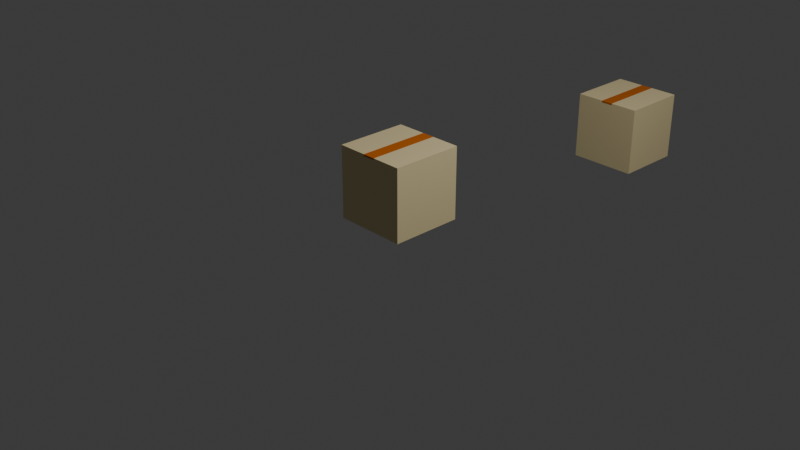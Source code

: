 # Source: package.blend  (saved by Blender 4.0.36; exported with 4.5.12 LTS)
import bpy
from mathutils import Matrix  # noqa: F401  (used for matrix-valued properties, if any)

bpy.ops.wm.read_factory_settings(use_empty=True)
scene = bpy.context.scene
scene.name = 'Scene'

# ---- collections
col_collection = bpy.data.collections.new('Collection'); scene.collection.children.link(col_collection)

# ---- materials (node trees are filled in below, after node groups)
mat_material_002 = bpy.data.materials.new('Material.002')
mat_material_002.use_transparent_shadow = False
mat_material = bpy.data.materials.new('Material')
mat_material.alpha_threshold = 0.0
mat_material.use_transparent_shadow = False
mat_material.roughness = 0.5
mat_material.line_color = (0.0, 0.0, 0.0, 1.0)

# ---- material node trees
mat_material_002.use_nodes = True; mat_material_002.node_tree.nodes.clear()
_N = mat_material_002.node_tree.nodes; _L = mat_material_002.node_tree.links
n0 = _N.new('ShaderNodeBsdfPrincipled'); n0.name = 'Principled BSDF'; n0.location = (10, 300)
n0.inputs[0].default_value = (0.5907, 0.1356, 0.0006071, 1.0)
n0.inputs[3].default_value = 1.45
n1 = _N.new('ShaderNodeOutputMaterial'); n1.name = 'Material Output'; n1.location = (300, 300)
_L.new(n0.outputs[0], n1.inputs[0])
n1.is_active_output = True
mat_material.use_nodes = True; mat_material.node_tree.nodes.clear()
_N = mat_material.node_tree.nodes; _L = mat_material.node_tree.links
n0 = _N.new('ShaderNodeOutputMaterial'); n0.name = 'Material Output'; n0.location = (300, 300)
n1 = _N.new('ShaderNodeBsdfPrincipled'); n1.name = 'Principled BSDF'; n1.location = (10, 300)
n1.inputs[0].default_value = (0.815, 0.6867, 0.3813, 1.0)
n1.inputs[3].default_value = 1.45
_L.new(n1.outputs[0], n0.inputs[0])
n0.is_active_output = True

# ---- world
world_world = bpy.data.worlds.new('World'); scene.world = world_world
world_world.use_nodes = True; world_world.node_tree.nodes.clear()
_N = world_world.node_tree.nodes; _L = world_world.node_tree.links
n0 = _N.new('ShaderNodeOutputWorld'); n0.name = 'World Output'; n0.location = (300, 300)
n1 = _N.new('ShaderNodeBackground'); n1.name = 'Background'; n1.location = (10, 300)
n1.inputs[0].default_value = (0.05088, 0.05088, 0.05088, 1.0)
_L.new(n1.outputs[0], n0.inputs[0])
n0.is_active_output = True
world_world.color = (0.05088, 0.05088, 0.05088)
world_world.use_sun_shadow = False
world_world.sun_shadow_jitter_overblur = 0.0

# ---- cameras
cam_camera = bpy.data.cameras.new('Camera')
cam_camera.clip_end = 100.0
cam_camera.ortho_scale = 7.314

# ---- lights
light_light = bpy.data.lights.new('Light', 'POINT')
light_light.transmission_factor = 0.0
light_light.use_soft_falloff = False
light_light.energy = 1000.0
light_light.shadow_soft_size = 0.1
light_light.shadow_maximum_resolution = 0.006
light_light.use_absolute_resolution = True

# ---- meshes
me_plane = bpy.data.meshes.new('Plane')
me_plane.from_pydata([(-1.0, -1.0, 4.368), (1.0, -1.0, 4.368), (-1.0, 1.0, 4.368), (1.0, 1.0, 4.368), (-1.0, -1.0, 4.268), (1.0, -1.0, 4.268), (-1.0, 1.0, 4.268), (1.0, 1.0, 4.268), (0.9955, -5.557, 4.366), (0.9955, -5.557, 0.006599), (-0.9952, -5.557, 4.366), (-0.9952, -5.557, 0.006599), (0.9955, 5.557, 4.366), (0.9955, 5.557, 0.006599), (-0.9952, 5.557, 4.366), (-0.9952, 5.557, 0.006599)], [], [(0, 1, 3, 2), (3, 1, 5, 7), (0, 2, 6, 4), (8, 12, 14, 10), (11, 10, 14, 15), (15, 14, 12, 13), (13, 9, 11, 15), (9, 8, 10, 11), (13, 12, 8, 9)])
me_plane.polygons.foreach_set('material_index', [0, 0, 0, 1, 1, 1, 1, 1, 1])
_uv = me_plane.uv_layers.new(name='UVMap')
_uv.uv.foreach_set('vector', [0.0, 0.0, 1.0, 0.0, 1.0, 1.0, 0.0, 1.0, 1.0, 1.0, 1.0, 0.0, 1.0, 0.0, 1.0, 1.0, 0.0, 0.0, 0.0, 1.0, 0.0, 1.0, 0.0, 0.0, 0.625, 0.5, 0.875, 0.5, 0.875, 0.75, 0.625, 0.75, 0.375, 0.75, 0.625, 0.75, 0.625, 1.0, 0.375, 1.0, 0.375, 0.0, 0.625, 0.0, 0.625, 0.25, 0.375, 0.25, 0.125, 0.5, 0.375, 0.5, 0.375, 0.75, 0.125, 0.75, 0.375, 0.5, 0.625, 0.5, 0.625, 0.75, 0.375, 0.75, 0.375, 0.25, 0.625, 0.25, 0.625, 0.5, 0.375, 0.5])
me_plane.materials.append(mat_material_002)
me_plane.materials.append(mat_material)
me_plane.update()
me_cube_001 = bpy.data.meshes.new('Cube.001')
me_cube_001.from_pydata([(1.0, 1.0, 1.0), (1.0, 1.0, -1.0), (1.0, -1.0, 1.0), (1.0, -1.0, -1.0), (-1.0, 1.0, 1.0), (-1.0, 1.0, -1.0), (-1.0, -1.0, 1.0), (-1.0, -1.0, -1.0)], [], [(0, 4, 6, 2), (3, 2, 6, 7), (7, 6, 4, 5), (5, 1, 3, 7), (1, 0, 2, 3), (5, 4, 0, 1)])
_uv = me_cube_001.uv_layers.new(name='UVMap')
_uv.uv.foreach_set('vector', [0.625, 0.5, 0.875, 0.5, 0.875, 0.75, 0.625, 0.75, 0.375, 0.75, 0.625, 0.75, 0.625, 1.0, 0.375, 1.0, 0.375, 0.0, 0.625, 0.0, 0.625, 0.25, 0.375, 0.25, 0.125, 0.5, 0.375, 0.5, 0.375, 0.75, 0.125, 0.75, 0.375, 0.5, 0.625, 0.5, 0.625, 0.75, 0.375, 0.75, 0.375, 0.25, 0.625, 0.25, 0.625, 0.5, 0.375, 0.5])
me_cube_001.materials.append(mat_material)
me_cube_001.use_mirror_vertex_groups = False
me_cube_001.update()
me_plane_001 = bpy.data.meshes.new('Plane.001')
me_plane_001.from_pydata([(-1.0, -1.0, 0.0), (1.0, -1.0, 0.0), (-1.0, 1.0, 0.0), (1.0, 1.0, 0.0), (-1.0, -1.0, -0.09951), (1.0, -1.0, -0.09951), (-1.0, 1.0, -0.09951), (1.0, 1.0, -0.09951)], [], [(0, 1, 3, 2), (3, 1, 5, 7), (0, 2, 6, 4)])
_uv = me_plane_001.uv_layers.new(name='UVMap')
_uv.uv.foreach_set('vector', [0.0, 0.0, 1.0, 0.0, 1.0, 1.0, 0.0, 1.0, 1.0, 1.0, 1.0, 0.0, 1.0, 0.0, 1.0, 1.0, 0.0, 0.0, 0.0, 1.0, 0.0, 1.0, 0.0, 0.0])
me_plane_001.materials.append(mat_material_002)
me_plane_001.update()

# ---- objects
ob_light_noimp = bpy.data.objects.new('Light-noimp', light_light)
ob_camera_noimp = bpy.data.objects.new('Camera-noimp', cam_camera)
ob_plane = bpy.data.objects.new('Plane', me_plane)
ob_cube_001_noimp = bpy.data.objects.new('Cube.001-noimp', me_cube_001)
ob_plane_001_noimp = bpy.data.objects.new('Plane.001-noimp', me_plane_001)

# ---- transforms, parenting, visibility, modifiers, constraints
ob_light_noimp.location = (4.076, 1.005, 5.904)
ob_light_noimp.rotation_euler = (0.6503, 0.05522, 1.866)
ob_light_noimp.lock_rotations_4d = False
ob_light_noimp.empty_display_type = 'ARROWS'
ob_light_noimp.color = (0.0, 0.0, 0.0, 0.0)
ob_light_noimp.lineart.crease_threshold = 0.0
ob_camera_noimp.location = (7.359, -6.926, 4.958)
ob_camera_noimp.rotation_euler = (1.109, 0.0, 0.8149)
ob_camera_noimp.lock_rotations_4d = False
ob_camera_noimp.empty_display_type = 'ARROWS'
ob_camera_noimp.color = (0.0, 0.0, 0.0, 0.0)
ob_camera_noimp.display_type = 'WIRE'
ob_camera_noimp.lineart.crease_threshold = 0.0
ob_plane.location = (0.0, -7.206e-05, 0.0)
ob_plane.rotation_euler = (0.0, -0.0, 1.571)
ob_plane.scale = (0.4019, 0.07198, 0.1835)
ob_cube_001_noimp.location = (0.0, 3.778, 0.0)
ob_cube_001_noimp.scale = (0.4, 0.4, 0.4)
ob_cube_001_noimp.lock_rotations_4d = False
ob_cube_001_noimp.empty_display_type = 'ARROWS'
ob_cube_001_noimp.lineart.crease_threshold = 0.0
ob_plane_001_noimp.location = (0.0, 3.778, 0.4003)
ob_plane_001_noimp.rotation_euler = (0.0, -0.0, 1.571)
ob_plane_001_noimp.scale = (0.4019, 0.07198, 0.1835)

# ---- collection membership
col_collection.objects.link(ob_light_noimp)
col_collection.objects.link(ob_camera_noimp)
col_collection.objects.link(ob_plane)
col_collection.objects.link(ob_cube_001_noimp)
col_collection.objects.link(ob_plane_001_noimp)

# ---- scene / render settings (as saved in the file)
scene.camera = ob_camera_noimp
scene.frame_start = 1; scene.frame_end = 250; scene.frame_set(1)
scene.render.engine = 'BLENDER_EEVEE_NEXT'
scene.cycles.sampling_pattern = 'TABULATED_SOBOL'
bpy.context.view_layer.update()
